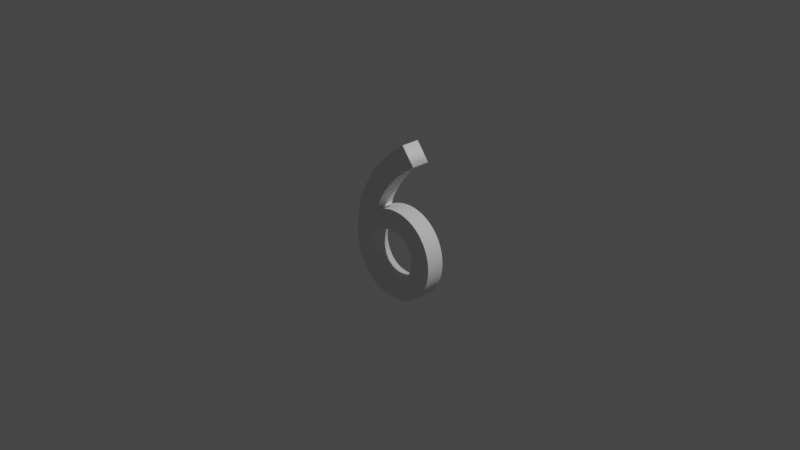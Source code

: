 # Source: n6.blend  (saved by Blender 2.90.8; exported with 4.5.12 LTS)
import bpy
from mathutils import Matrix  # noqa: F401  (used for matrix-valued properties, if any)

bpy.ops.wm.read_factory_settings(use_empty=True)
scene = bpy.context.scene
scene.name = 'Scene'

# ---- collections
col_collection = bpy.data.collections.new('Collection'); scene.collection.children.link(col_collection)

# ---- world
world_world = bpy.data.worlds.new('World'); scene.world = world_world
world_world.use_nodes = True; world_world.node_tree.nodes.clear()
_N = world_world.node_tree.nodes; _L = world_world.node_tree.links
n0 = _N.new('ShaderNodeOutputWorld'); n0.name = 'World Output'; n0.location = (300, 300)
n1 = _N.new('ShaderNodeBackground'); n1.name = 'Background'; n1.location = (10, 300)
n1.inputs[0].default_value = (0.05088, 0.05088, 0.05088, 1.0)
_L.new(n1.outputs[0], n0.inputs[0])
n0.is_active_output = True
world_world.color = (0.05088, 0.05088, 0.05088)
world_world.use_sun_shadow = False
world_world.sun_shadow_jitter_overblur = 0.0

# ---- cameras
cam_camera = bpy.data.cameras.new('Camera')
cam_camera.clip_end = 100.0
cam_camera.ortho_scale = 7.314

# ---- lights
light_light = bpy.data.lights.new('Light', 'POINT')
light_light.transmission_factor = 0.0
light_light.energy = 1000.0
light_light.shadow_soft_size = 0.1
light_light.shadow_maximum_resolution = 0.006
light_light.use_absolute_resolution = True

# ---- curves / text
txt_text = bpy.data.curves.new('Text', 'FONT')
txt_text.dimensions = '2D'
txt_text.body = '6'
txt_text.use_path_clamp = True
txt_text.extrude = 0.1
txt_text.size = 2.5
txt_text.offset_x = -0.6363
txt_text.offset_y = -0.8525

# ---- objects
ob_light = bpy.data.objects.new('Light', light_light)
ob_camera = bpy.data.objects.new('Camera', cam_camera)
ob_n6 = bpy.data.objects.new('n6', txt_text)

# ---- transforms, parenting, visibility, modifiers, constraints
ob_light.location = (4.076, 1.005, 5.904)
ob_light.rotation_euler = (0.6503, 0.05522, 1.866)
ob_light.lock_rotations_4d = False
ob_light.empty_display_type = 'ARROWS'
ob_light.color = (0.0, 0.0, 0.0, 0.0)
ob_light.lineart.crease_threshold = 0.0
ob_camera.location = (7.359, -6.926, 4.958)
ob_camera.rotation_euler = (1.109, 0.0, 0.8149)
ob_camera.lock_rotations_4d = False
ob_camera.empty_display_type = 'ARROWS'
ob_camera.color = (0.0, 0.0, 0.0, 0.0)
ob_camera.display_type = 'WIRE'
ob_camera.lineart.crease_threshold = 0.0
ob_n6.location = (0.0, 0.0, 0.0)
ob_n6.rotation_euler = (1.571, -0.0, 0.0)
ob_n6.lineart.crease_threshold = 0.0

# ---- collection membership
col_collection.objects.link(ob_light)
col_collection.objects.link(ob_camera)
col_collection.objects.link(ob_n6)

# ---- scene / render settings (as saved in the file)
scene.camera = ob_camera
scene.frame_start = 1; scene.frame_end = 250; scene.frame_set(1)
scene.render.engine = 'BLENDER_EEVEE_NEXT'
scene.cycles.use_denoising = False
scene.cycles.samples = 128
scene.cycles.sampling_pattern = 'TABULATED_SOBOL'
scene.cycles.use_adaptive_sampling = False
scene.cycles.use_light_tree = False
scene.view_settings.view_transform = 'Filmic'
bpy.context.view_layer.update()
